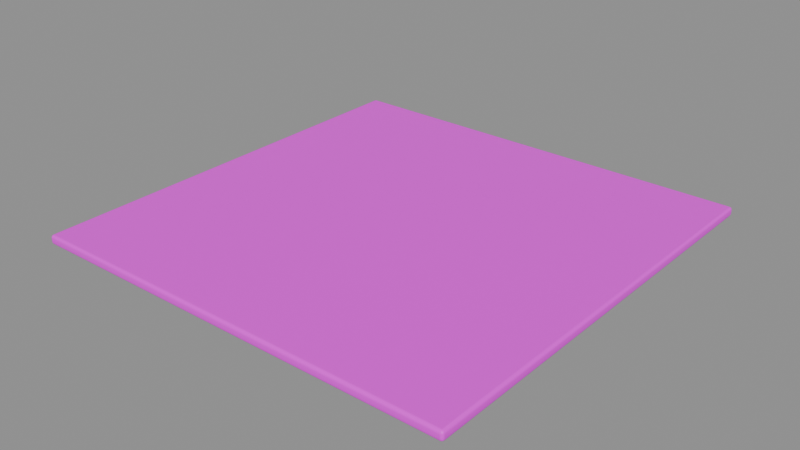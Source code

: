 # Source: tile_cream.blend  (saved by Blender 4.5.87; exported with 4.5.12 LTS)
import bpy
from mathutils import Matrix  # noqa: F401  (used for matrix-valued properties, if any)

bpy.ops.wm.read_factory_settings(use_empty=True)
scene = bpy.context.scene
scene.name = 'GKI_PACKAGE_tile_cream'

# ---- collections
col_sea_scene_gki_tile_cream = bpy.data.collections.new('SEA-SCENE-GKI-TILE-CREAM'); scene.collection.children.link(col_sea_scene_gki_tile_cream)

# ---- images (referenced by path relative to the original .blend; pixels are not part of the script)
import os
ASSET_DIR = os.environ.get("B2B_ASSET_DIR", "")  # directory of the original .blend (textures are referenced by path, not embedded)
HERE = os.path.dirname(os.path.abspath(__file__))  # packed textures are extracted next to this script under _unpacked/

def load_image(name, relpath, width, height, colorspace="sRGB"):
    """Load a texture the original file referenced (path relative to the .blend, or extracted next to this script)."""
    p = next((c for c in (os.path.join(HERE, relpath), os.path.join(ASSET_DIR, relpath)) if relpath and os.path.exists(c)), "")
    if p:
        img = bpy.data.images.load(p, check_existing=True)
        img.name = name
    else:  # same state as the original file: an image datablock whose file is absent (Cycles renders it pink)
        img = bpy.data.images.new(name, width, height)
        img.source = "FILE"
        img.filepath = "//" + (relpath or name)
    img.colorspace_settings.name = colorspace
    return img
img_sea_cozy_8x8_512_png = load_image('sea_cozy_8x8_512.png', 'sea_cozy_8x8_512.png', 1024, 1024, 'sRGB')

# ---- materials (node trees are filled in below, after node groups)
mat_sea_matte = bpy.data.materials.new('SEA_Matte')

# ---- material node trees
mat_sea_matte.use_nodes = True; mat_sea_matte.node_tree.nodes.clear()
_N = mat_sea_matte.node_tree.nodes; _L = mat_sea_matte.node_tree.links
n0 = _N.new('ShaderNodeBsdfPrincipled'); n0.name = 'Principled BSDF'; n0.location = (-200, 100)
n1 = _N.new('ShaderNodeOutputMaterial'); n1.name = 'Material Output'; n1.location = (200, 100)
n2 = _N.new('ShaderNodeTexImage'); n2.name = 'Image Texture'; n2.location = (0, 0)
n2.image = img_sea_cozy_8x8_512_png
n2.interpolation = 'Closest'
n2.extension = 'EXTEND'
n3 = _N.new('ShaderNodeUVMap'); n3.name = 'UV Map'; n3.location = (0, 0)
n3.uv_map = 'PaletteUV'
_L.new(n0.outputs[0], n1.inputs[0])
_L.new(n3.outputs[0], n2.inputs[0])
_L.new(n2.outputs[0], n0.inputs[0])
n1.is_active_output = True

# ---- meshes
me_cube_001 = bpy.data.meshes.new('Cube.001')
me_cube_001.from_pydata([(-0.459, -0.459, 0.0), (-0.459, -0.465, 0.006), (-0.465, -0.459, 0.006), (-0.459, -0.462, 0.0008016), (-0.462, -0.459, 0.0008016), (-0.4619, -0.4619, 0.00158), (-0.462, -0.4642, 0.006), (-0.459, -0.4642, 0.003004), (-0.4619, -0.4634, 0.003131), (-0.4642, -0.459, 0.003004), (-0.4642, -0.462, 0.006), (-0.4634, -0.4619, 0.003131), (-0.459, -0.465, 0.014), (-0.459, -0.459, 0.02), (-0.465, -0.459, 0.014), (-0.459, -0.4642, 0.017), (-0.462, -0.4642, 0.014), (-0.4619, -0.4634, 0.01687), (-0.462, -0.459, 0.0192), (-0.459, -0.462, 0.0192), (-0.4619, -0.4619, 0.01842), (-0.4642, -0.462, 0.014), (-0.4642, -0.459, 0.017), (-0.4634, -0.4619, 0.01687), (-0.459, 0.459, 0.0), (-0.465, 0.459, 0.006), (-0.459, 0.465, 0.006), (-0.462, 0.459, 0.0008016), (-0.459, 0.462, 0.0008016), (-0.4619, 0.4619, 0.00158), (-0.4642, 0.462, 0.006), (-0.4642, 0.459, 0.003004), (-0.4634, 0.4619, 0.003131), (-0.459, 0.4642, 0.003004), (-0.462, 0.4642, 0.006), (-0.4619, 0.4634, 0.003131), (-0.459, 0.459, 0.02), (-0.459, 0.465, 0.014), (-0.465, 0.459, 0.014), (-0.459, 0.462, 0.0192), (-0.462, 0.459, 0.0192), (-0.4619, 0.4619, 0.01842), (-0.462, 0.4642, 0.014), (-0.459, 0.4642, 0.017), (-0.4619, 0.4634, 0.01687), (-0.4642, 0.459, 0.017), (-0.4642, 0.462, 0.014), (-0.4634, 0.4619, 0.01687), (0.459, -0.459, 0.0), (0.465, -0.459, 0.006), (0.459, -0.465, 0.006), (0.462, -0.459, 0.0008016), (0.459, -0.462, 0.0008016), (0.4619, -0.4619, 0.00158), (0.4642, -0.462, 0.006), (0.4642, -0.459, 0.003004), (0.4634, -0.4619, 0.003131), (0.459, -0.4642, 0.003004), (0.462, -0.4642, 0.006), (0.4619, -0.4634, 0.003131), (0.459, -0.459, 0.02), (0.459, -0.465, 0.014), (0.465, -0.459, 0.014), (0.459, -0.462, 0.0192), (0.462, -0.459, 0.0192), (0.4619, -0.4619, 0.01842), (0.462, -0.4642, 0.014), (0.459, -0.4642, 0.017), (0.4619, -0.4634, 0.01687), (0.4642, -0.459, 0.017), (0.4642, -0.462, 0.014), (0.4634, -0.4619, 0.01687), (0.459, 0.459, 0.0), (0.459, 0.465, 0.006), (0.465, 0.459, 0.006), (0.459, 0.462, 0.0008016), (0.462, 0.459, 0.0008016), (0.4619, 0.4619, 0.00158), (0.462, 0.4642, 0.006), (0.459, 0.4642, 0.003004), (0.4619, 0.4634, 0.003131), (0.4642, 0.459, 0.003004), (0.4642, 0.462, 0.006), (0.4634, 0.4619, 0.003131), (0.459, 0.459, 0.02), (0.465, 0.459, 0.014), (0.459, 0.465, 0.014), (0.462, 0.459, 0.0192), (0.459, 0.462, 0.0192), (0.4619, 0.4619, 0.01842), (0.4642, 0.462, 0.014), (0.4642, 0.459, 0.017), (0.4634, 0.4619, 0.01687), (0.459, 0.4642, 0.017), (0.462, 0.4642, 0.014), (0.4619, 0.4634, 0.01687)], [], [(0, 3, 5, 4), (3, 7, 8, 5), (1, 6, 8, 7), (6, 10, 11, 8), (2, 9, 11, 10), (9, 4, 5, 11), (5, 8, 11), (12, 15, 17, 16), (15, 19, 20, 17), (13, 18, 20, 19), (18, 22, 23, 20), (14, 21, 23, 22), (21, 16, 17, 23), (17, 20, 23), (24, 27, 29, 28), (27, 31, 32, 29), (25, 30, 32, 31), (30, 34, 35, 32), (26, 33, 35, 34), (33, 28, 29, 35), (29, 32, 35), (36, 39, 41, 40), (39, 43, 44, 41), (37, 42, 44, 43), (42, 46, 47, 44), (38, 45, 47, 46), (45, 40, 41, 47), (41, 44, 47), (48, 51, 53, 52), (51, 55, 56, 53), (49, 54, 56, 55), (54, 58, 59, 56), (50, 57, 59, 58), (57, 52, 53, 59), (53, 56, 59), (60, 63, 65, 64), (63, 67, 68, 65), (61, 66, 68, 67), (66, 70, 71, 68), (62, 69, 71, 70), (69, 64, 65, 71), (65, 68, 71), (72, 75, 77, 76), (75, 79, 80, 77), (73, 78, 80, 79), (78, 82, 83, 80), (74, 81, 83, 82), (81, 76, 77, 83), (77, 80, 83), (84, 87, 89, 88), (87, 91, 92, 89), (85, 90, 92, 91), (90, 94, 95, 92), (86, 93, 95, 94), (93, 88, 89, 95), (89, 92, 95), (24, 0, 4, 27), (27, 4, 9, 31), (31, 9, 2, 25), (1, 12, 16, 6), (6, 16, 21, 10), (10, 21, 14, 2), (13, 36, 40, 18), (18, 40, 45, 22), (22, 45, 38, 14), (37, 26, 34, 42), (42, 34, 30, 46), (46, 30, 25, 38), (72, 24, 28, 75), (75, 28, 33, 79), (79, 33, 26, 73), (36, 84, 88, 39), (39, 88, 93, 43), (43, 93, 86, 37), (85, 74, 82, 90), (90, 82, 78, 94), (94, 78, 73, 86), (48, 72, 76, 51), (51, 76, 81, 55), (55, 81, 74, 49), (84, 60, 64, 87), (87, 64, 69, 91), (91, 69, 62, 85), (61, 50, 58, 66), (66, 58, 54, 70), (70, 54, 49, 62), (0, 48, 52, 3), (3, 52, 57, 7), (7, 57, 50, 1), (60, 13, 19, 63), (63, 19, 15, 67), (67, 15, 12, 61), (24, 72, 48, 0), (2, 14, 38, 25), (50, 61, 12, 1), (84, 36, 13, 60), (26, 37, 86, 73), (74, 85, 62, 49)])
me_cube_001.polygons.foreach_set('use_smooth', [1, 1, 1, 1, 1, 1, 1, 1, 1, 1, 1, 1, 1, 1, 1, 1, 1, 1, 1, 1, 1, 1, 1, 1, 1, 1, 1, 1, 1, 1, 1, 1, 1, 1, 1, 1, 1, 1, 1, 1, 1, 1, 1, 1, 1, 1, 1, 1, 1, 1, 1, 1, 1, 1, 1, 1, 1, 1, 1, 1, 1, 1, 1, 1, 1, 1, 1, 1, 1, 1, 1, 1, 1, 1, 1, 1, 1, 1, 1, 1, 1, 1, 1, 1, 1, 1, 1, 1, 1, 1, 1, 1, 0, 1, 1, 0, 1, 1])
_uv = me_cube_001.uv_layers.new(name='PaletteUV')
_uv.uv.foreach_set('vector', [0.0905, 0.9375, 0.0625, 0.9655, 0.0345, 0.9375, 0.0625, 0.9095, 0.0905, 0.9375, 0.0625, 0.9655, 0.0345, 0.9375, 0.0625, 0.9095, 0.0905, 0.9375, 0.0625, 0.9655, 0.0345, 0.9375, 0.0625, 0.9095, 0.0905, 0.9375, 0.0625, 0.9655, 0.0345, 0.9375, 0.0625, 0.9095, 0.0905, 0.9375, 0.0625, 0.9655, 0.0345, 0.9375, 0.0625, 0.9095, 0.0905, 0.9375, 0.0625, 0.9655, 0.0345, 0.9375, 0.0625, 0.9095, 0.0905, 0.9375, 0.0485, 0.9617, 0.0485, 0.9133, 0.0905, 0.9375, 0.0625, 0.9655, 0.0345, 0.9375, 0.0625, 0.9095, 0.0905, 0.9375, 0.0625, 0.9655, 0.0345, 0.9375, 0.0625, 0.9095, 0.0905, 0.9375, 0.0625, 0.9655, 0.0345, 0.9375, 0.0625, 0.9095, 0.0905, 0.9375, 0.0625, 0.9655, 0.0345, 0.9375, 0.0625, 0.9095, 0.0905, 0.9375, 0.0625, 0.9655, 0.0345, 0.9375, 0.0625, 0.9095, 0.0905, 0.9375, 0.0625, 0.9655, 0.0345, 0.9375, 0.0625, 0.9095, 0.0905, 0.9375, 0.0485, 0.9617, 0.0485, 0.9133, 0.0905, 0.9375, 0.0625, 0.9655, 0.0345, 0.9375, 0.0625, 0.9095, 0.0905, 0.9375, 0.0625, 0.9655, 0.0345, 0.9375, 0.0625, 0.9095, 0.0905, 0.9375, 0.0625, 0.9655, 0.0345, 0.9375, 0.0625, 0.9095, 0.0905, 0.9375, 0.0625, 0.9655, 0.0345, 0.9375, 0.0625, 0.9095, 0.0905, 0.9375, 0.0625, 0.9655, 0.0345, 0.9375, 0.0625, 0.9095, 0.0905, 0.9375, 0.0625, 0.9655, 0.0345, 0.9375, 0.0625, 0.9095, 0.0905, 0.9375, 0.0485, 0.9617, 0.0485, 0.9133, 0.0905, 0.9375, 0.0625, 0.9655, 0.0345, 0.9375, 0.0625, 0.9095, 0.0905, 0.9375, 0.0625, 0.9655, 0.0345, 0.9375, 0.0625, 0.9095, 0.0905, 0.9375, 0.0625, 0.9655, 0.0345, 0.9375, 0.0625, 0.9095, 0.0905, 0.9375, 0.0625, 0.9655, 0.0345, 0.9375, 0.0625, 0.9095, 0.0905, 0.9375, 0.0625, 0.9655, 0.0345, 0.9375, 0.0625, 0.9095, 0.0905, 0.9375, 0.0625, 0.9655, 0.0345, 0.9375, 0.0625, 0.9095, 0.0905, 0.9375, 0.0485, 0.9617, 0.0485, 0.9133, 0.0905, 0.9375, 0.0625, 0.9655, 0.0345, 0.9375, 0.0625, 0.9095, 0.0905, 0.9375, 0.0625, 0.9655, 0.0345, 0.9375, 0.0625, 0.9095, 0.0905, 0.9375, 0.0625, 0.9655, 0.0345, 0.9375, 0.0625, 0.9095, 0.0905, 0.9375, 0.0625, 0.9655, 0.0345, 0.9375, 0.0625, 0.9095, 0.0905, 0.9375, 0.0625, 0.9655, 0.0345, 0.9375, 0.0625, 0.9095, 0.0905, 0.9375, 0.0625, 0.9655, 0.0345, 0.9375, 0.0625, 0.9095, 0.0905, 0.9375, 0.0485, 0.9617, 0.0485, 0.9133, 0.0905, 0.9375, 0.0625, 0.9655, 0.0345, 0.9375, 0.0625, 0.9095, 0.0905, 0.9375, 0.0625, 0.9655, 0.0345, 0.9375, 0.0625, 0.9095, 0.0905, 0.9375, 0.0625, 0.9655, 0.0345, 0.9375, 0.0625, 0.9095, 0.0905, 0.9375, 0.0625, 0.9655, 0.0345, 0.9375, 0.0625, 0.9095, 0.0905, 0.9375, 0.0625, 0.9655, 0.0345, 0.9375, 0.0625, 0.9095, 0.0905, 0.9375, 0.0625, 0.9655, 0.0345, 0.9375, 0.0625, 0.9095, 0.0905, 0.9375, 0.0485, 0.9617, 0.0485, 0.9133, 0.0905, 0.9375, 0.0625, 0.9655, 0.0345, 0.9375, 0.0625, 0.9095, 0.0905, 0.9375, 0.0625, 0.9655, 0.0345, 0.9375, 0.0625, 0.9095, 0.0905, 0.9375, 0.0625, 0.9655, 0.0345, 0.9375, 0.0625, 0.9095, 0.0905, 0.9375, 0.0625, 0.9655, 0.0345, 0.9375, 0.0625, 0.9095, 0.0905, 0.9375, 0.0625, 0.9655, 0.0345, 0.9375, 0.0625, 0.9095, 0.0905, 0.9375, 0.0625, 0.9655, 0.0345, 0.9375, 0.0625, 0.9095, 0.0905, 0.9375, 0.0485, 0.9617, 0.0485, 0.9133, 0.0905, 0.9375, 0.0625, 0.9655, 0.0345, 0.9375, 0.0625, 0.9095, 0.0905, 0.9375, 0.0625, 0.9655, 0.0345, 0.9375, 0.0625, 0.9095, 0.0905, 0.9375, 0.0625, 0.9655, 0.0345, 0.9375, 0.0625, 0.9095, 0.0905, 0.9375, 0.0625, 0.9655, 0.0345, 0.9375, 0.0625, 0.9095, 0.0905, 0.9375, 0.0625, 0.9655, 0.0345, 0.9375, 0.0625, 0.9095, 0.0905, 0.9375, 0.0625, 0.9655, 0.0345, 0.9375, 0.0625, 0.9095, 0.0905, 0.9375, 0.0485, 0.9617, 0.0485, 0.9133, 0.0905, 0.9375, 0.0625, 0.9655, 0.0345, 0.9375, 0.0625, 0.9095, 0.0905, 0.9375, 0.0625, 0.9655, 0.0345, 0.9375, 0.0625, 0.9095, 0.0905, 0.9375, 0.0625, 0.9655, 0.0345, 0.9375, 0.0625, 0.9095, 0.0905, 0.9375, 0.0625, 0.9655, 0.0345, 0.9375, 0.0625, 0.9095, 0.0905, 0.9375, 0.0625, 0.9655, 0.0345, 0.9375, 0.0625, 0.9095, 0.0905, 0.9375, 0.0625, 0.9655, 0.0345, 0.9375, 0.0625, 0.9095, 0.0905, 0.9375, 0.0625, 0.9655, 0.0345, 0.9375, 0.0625, 0.9095, 0.0905, 0.9375, 0.0625, 0.9655, 0.0345, 0.9375, 0.0625, 0.9095, 0.0905, 0.9375, 0.0625, 0.9655, 0.0345, 0.9375, 0.0625, 0.9095, 0.0905, 0.9375, 0.0625, 0.9655, 0.0345, 0.9375, 0.0625, 0.9095, 0.0905, 0.9375, 0.0625, 0.9655, 0.0345, 0.9375, 0.0625, 0.9095, 0.0905, 0.9375, 0.0625, 0.9655, 0.0345, 0.9375, 0.0625, 0.9095, 0.0905, 0.9375, 0.0625, 0.9655, 0.0345, 0.9375, 0.0625, 0.9095, 0.0905, 0.9375, 0.0625, 0.9655, 0.0345, 0.9375, 0.0625, 0.9095, 0.0905, 0.9375, 0.0625, 0.9655, 0.0345, 0.9375, 0.0625, 0.9095, 0.0905, 0.9375, 0.0625, 0.9655, 0.0345, 0.9375, 0.0625, 0.9095, 0.0905, 0.9375, 0.0625, 0.9655, 0.0345, 0.9375, 0.0625, 0.9095, 0.0905, 0.9375, 0.0625, 0.9655, 0.0345, 0.9375, 0.0625, 0.9095, 0.0905, 0.9375, 0.0625, 0.9655, 0.0345, 0.9375, 0.0625, 0.9095, 0.0905, 0.9375, 0.0625, 0.9655, 0.0345, 0.9375, 0.0625, 0.9095, 0.0905, 0.9375, 0.0625, 0.9655, 0.0345, 0.9375, 0.0625, 0.9095, 0.0905, 0.9375, 0.0625, 0.9655, 0.0345, 0.9375, 0.0625, 0.9095, 0.0905, 0.9375, 0.0625, 0.9655, 0.0345, 0.9375, 0.0625, 0.9095, 0.0905, 0.9375, 0.0625, 0.9655, 0.0345, 0.9375, 0.0625, 0.9095, 0.0905, 0.9375, 0.0625, 0.9655, 0.0345, 0.9375, 0.0625, 0.9095, 0.0905, 0.9375, 0.0625, 0.9655, 0.0345, 0.9375, 0.0625, 0.9095, 0.0905, 0.9375, 0.0625, 0.9655, 0.0345, 0.9375, 0.0625, 0.9095, 0.0905, 0.9375, 0.0625, 0.9655, 0.0345, 0.9375, 0.0625, 0.9095, 0.0905, 0.9375, 0.0625, 0.9655, 0.0345, 0.9375, 0.0625, 0.9095, 0.0905, 0.9375, 0.0625, 0.9655, 0.0345, 0.9375, 0.0625, 0.9095, 0.0905, 0.9375, 0.0625, 0.9655, 0.0345, 0.9375, 0.0625, 0.9095, 0.0905, 0.9375, 0.0625, 0.9655, 0.0345, 0.9375, 0.0625, 0.9095, 0.0905, 0.9375, 0.0625, 0.9655, 0.0345, 0.9375, 0.0625, 0.9095, 0.0905, 0.9375, 0.0625, 0.9655, 0.0345, 0.9375, 0.0625, 0.9095, 0.0905, 0.9375, 0.0625, 0.9655, 0.0345, 0.9375, 0.0625, 0.9095, 0.0905, 0.9375, 0.0625, 0.9655, 0.0345, 0.9375, 0.0625, 0.9095, 0.0905, 0.9375, 0.0625, 0.9655, 0.0345, 0.9375, 0.0625, 0.9095, 0.0905, 0.9375, 0.0625, 0.9655, 0.0345, 0.9375, 0.0625, 0.9095, 0.0905, 0.9375, 0.0625, 0.9655, 0.0345, 0.9375, 0.0625, 0.9095, 0.0905, 0.9375, 0.0625, 0.9655, 0.0345, 0.9375, 0.0625, 0.9095, 0.0905, 0.9375, 0.0625, 0.9655, 0.0345, 0.9375, 0.0625, 0.9095, 0.0905, 0.9375, 0.0625, 0.9655, 0.0345, 0.9375, 0.0625, 0.9095])
me_cube_001.materials.append(mat_sea_matte)
me_cube_001.update()
me_cube_001.normals_split_custom_set([tuple(v) for v in zip(*[iter([-0.1316, -0.1316, -0.9825, -0.0007448, -0.5003, -0.8659, -0.4178, -0.4179, -0.8067, -0.5003, -0.0007463, -0.8659, -0.0007448, -0.5003, -0.8659, -0.0007473, -0.8659, -0.5003, -0.4179, -0.8067, -0.4178, -0.4178, -0.4179, -0.8067, -0.0008861, -0.9974, -0.07271, -0.4955, -0.8663, -0.06339, -0.4179, -0.8067, -0.4178, -0.0007473, -0.8659, -0.5003, -0.4955, -0.8663, -0.06339, -0.8663, -0.4955, -0.0634, -0.8067, -0.4178, -0.4179, -0.4179, -0.8067, -0.4178, -0.9974, -0.0008891, -0.0727, -0.8659, -0.0007452, -0.5003, -0.8067, -0.4178, -0.4179, -0.8663, -0.4955, -0.0634, -0.8659, -0.0007452, -0.5003, -0.5003, -0.0007463, -0.8659, -0.4178, -0.4179, -0.8067, -0.8067, -0.4178, -0.4179, -0.4178, -0.4179, -0.8067, -0.4179, -0.8067, -0.4178, -0.8067, -0.4178, -0.4179, -0.0008797, -0.9974, 0.07272, -0.0007468, -0.8659, 0.5003, -0.4178, -0.8067, 0.4179, -0.4955, -0.8663, 0.06339, -0.0007468, -0.8659, 0.5003, -0.0007463, -0.5003, 0.8659, -0.4179, -0.4179, 0.8067, -0.4178, -0.8067, 0.4179, -0.1316, -0.1316, 0.9825, -0.5003, -0.0007473, 0.8659, -0.4179, -0.4179, 0.8067, -0.0007463, -0.5003, 0.8659, -0.5003, -0.0007473, 0.8659, -0.8659, -0.0007466, 0.5003, -0.8067, -0.4178, 0.4179, -0.4179, -0.4179, 0.8067, -0.9974, -0.0008836, 0.07271, -0.8663, -0.4955, 0.0634, -0.8067, -0.4178, 0.4179, -0.8659, -0.0007466, 0.5003, -0.8663, -0.4955, 0.0634, -0.4955, -0.8663, 0.06339, -0.4178, -0.8067, 0.4179, -0.8067, -0.4178, 0.4179, -0.4178, -0.8067, 0.4179, -0.4179, -0.4179, 0.8067, -0.8067, -0.4178, 0.4179, -0.1316, 0.1316, -0.9825, -0.5003, 0.0007481, -0.8659, -0.4179, 0.4179, -0.8067, -0.000745, 0.5003, -0.8659, -0.5003, 0.0007481, -0.8659, -0.8659, 0.0007452, -0.5003, -0.8067, 0.4179, -0.4178, -0.4179, 0.4179, -0.8067, -0.9974, 0.0008824, -0.07271, -0.8663, 0.4955, -0.0634, -0.8067, 0.4179, -0.4178, -0.8659, 0.0007452, -0.5003, -0.8663, 0.4955, -0.0634, -0.4955, 0.8663, -0.06339, -0.4178, 0.8067, -0.4178, -0.8067, 0.4179, -0.4178, -0.0008805, 0.9974, -0.07272, -0.0007475, 0.8659, -0.5003, -0.4178, 0.8067, -0.4178, -0.4955, 0.8663, -0.06339, -0.0007475, 0.8659, -0.5003, -0.000745, 0.5003, -0.8659, -0.4179, 0.4179, -0.8067, -0.4178, 0.8067, -0.4178, -0.4179, 0.4179, -0.8067, -0.8067, 0.4179, -0.4178, -0.4178, 0.8067, -0.4178, -0.1316, 0.1316, 0.9825, -0.0007447, 0.5003, 0.8659, -0.4178, 0.4179, 0.8067, -0.5003, 0.0007473, 0.8659, -0.0007447, 0.5003, 0.8659, -0.0007466, 0.8659, 0.5003, -0.4178, 0.8067, 0.4179, -0.4178, 0.4179, 0.8067, -0.0008857, 0.9974, 0.07271, -0.4955, 0.8663, 0.06339, -0.4178, 0.8067, 0.4179, -0.0007466, 0.8659, 0.5003, -0.4955, 0.8663, 0.06339, -0.8663, 0.4955, 0.0634, -0.8067, 0.4178, 0.4179, -0.4178, 0.8067, 0.4179, -0.9974, 0.000889, 0.0727, -0.8659, 0.0007469, 0.5003, -0.8067, 0.4178, 0.4179, -0.8663, 0.4955, 0.0634, -0.8659, 0.0007469, 0.5003, -0.5003, 0.0007473, 0.8659, -0.4178, 0.4179, 0.8067, -0.8067, 0.4178, 0.4179, -0.4178, 0.4179, 0.8067, -0.4178, 0.8067, 0.4179, -0.8067, 0.4178, 0.4179, 0.1316, -0.1316, -0.9825, 0.5003, -0.0007481, -0.8659, 0.4179, -0.4179, -0.8067, 0.000745, -0.5003, -0.8659, 0.5003, -0.0007481, -0.8659, 0.8659, -0.0007452, -0.5003, 0.8067, -0.4179, -0.4178, 0.4179, -0.4179, -0.8067, 0.9974, -0.0008824, -0.07271, 0.8663, -0.4955, -0.0634, 0.8067, -0.4179, -0.4178, 0.8659, -0.0007452, -0.5003, 0.8663, -0.4955, -0.0634, 0.4955, -0.8663, -0.06339, 0.4178, -0.8067, -0.4178, 0.8067, -0.4179, -0.4178, 0.0008805, -0.9974, -0.07272, 0.0007475, -0.8659, -0.5003, 0.4178, -0.8067, -0.4178, 0.4955, -0.8663, -0.06339, 0.0007475, -0.8659, -0.5003, 0.000745, -0.5003, -0.8659, 0.4179, -0.4179, -0.8067, 0.4178, -0.8067, -0.4178, 0.4179, -0.4179, -0.8067, 0.8067, -0.4179, -0.4178, 0.4178, -0.8067, -0.4178, 0.1316, -0.1316, 0.9825, 0.0007447, -0.5003, 0.8659, 0.4178, -0.4179, 0.8067, 0.5003, -0.0007473, 0.8659, 0.0007447, -0.5003, 0.8659, 0.0007466, -0.8659, 0.5003, 0.4178, -0.8067, 0.4179, 0.4178, -0.4179, 0.8067, 0.0008857, -0.9974, 0.07271, 0.4955, -0.8663, 0.06339, 0.4178, -0.8067, 0.4179, 0.0007466, -0.8659, 0.5003, 0.4955, -0.8663, 0.06339, 0.8663, -0.4955, 0.0634, 0.8067, -0.4178, 0.4179, 0.4178, -0.8067, 0.4179, 0.9974, -0.000889, 0.0727, 0.8659, -0.0007469, 0.5003, 0.8067, -0.4178, 0.4179, 0.8663, -0.4955, 0.0634, 0.8659, -0.0007469, 0.5003, 0.5003, -0.0007473, 0.8659, 0.4178, -0.4179, 0.8067, 0.8067, -0.4178, 0.4179, 0.4178, -0.4179, 0.8067, 0.4178, -0.8067, 0.4179, 0.8067, -0.4178, 0.4179, 0.1316, 0.1316, -0.9825, 0.0007448, 0.5003, -0.8659, 0.4178, 0.4179, -0.8067, 0.5003, 0.0007463, -0.8659, 0.0007448, 0.5003, -0.8659, 0.0007473, 0.8659, -0.5003, 0.4179, 0.8067, -0.4178, 0.4178, 0.4179, -0.8067, 0.0008861, 0.9974, -0.07271, 0.4955, 0.8663, -0.06339, 0.4179, 0.8067, -0.4178, 0.0007473, 0.8659, -0.5003, 0.4955, 0.8663, -0.06339, 0.8663, 0.4955, -0.0634, 0.8067, 0.4178, -0.4179, 0.4179, 0.8067, -0.4178, 0.9974, 0.0008891, -0.0727, 0.8659, 0.0007452, -0.5003, 0.8067, 0.4178, -0.4179, 0.8663, 0.4955, -0.0634, 0.8659, 0.0007452, -0.5003, 0.5003, 0.0007463, -0.8659, 0.4178, 0.4179, -0.8067, 0.8067, 0.4178, -0.4179, 0.4178, 0.4179, -0.8067, 0.4179, 0.8067, -0.4178, 0.8067, 0.4178, -0.4179, 0.1316, 0.1316, 0.9825, 0.5003, 0.0007473, 0.8659, 0.4179, 0.4179, 0.8067, 0.0007462, 0.5003, 0.8659, 0.5003, 0.0007473, 0.8659, 0.8659, 0.0007466, 0.5003, 0.8067, 0.4178, 0.4179, 0.4179, 0.4179, 0.8067, 0.9974, 0.0008836, 0.07271, 0.8663, 0.4955, 0.0634, 0.8067, 0.4178, 0.4179, 0.8659, 0.0007466, 0.5003, 0.8663, 0.4955, 0.0634, 0.4955, 0.8663, 0.06339, 0.4179, 0.8067, 0.4178, 0.8067, 0.4178, 0.4179, 0.0008797, 0.9974, 0.07272, 0.0007468, 0.8659, 0.5003, 0.4179, 0.8067, 0.4178, 0.4955, 0.8663, 0.06339, 0.0007468, 0.8659, 0.5003, 0.0007462, 0.5003, 0.8659, 0.4179, 0.4179, 0.8067, 0.4179, 0.8067, 0.4178, 0.4179, 0.4179, 0.8067, 0.8067, 0.4178, 0.4179, 0.4179, 0.8067, 0.4178, -0.1316, 0.1316, -0.9825, -0.1316, -0.1316, -0.9825, -0.5003, -0.0007463, -0.8659, -0.5003, 0.0007481, -0.8659, -0.5003, 0.0007481, -0.8659, -0.5003, -0.0007463, -0.8659, -0.8659, -0.0007452, -0.5003, -0.8659, 0.0007452, -0.5003, -0.8659, 0.0007452, -0.5003, -0.8659, -0.0007452, -0.5003, -0.9974, -0.0008891, -0.0727, -0.9974, 0.0008824, -0.07271, -0.0008861, -0.9974, -0.07271, -0.0008797, -0.9974, 0.07272, -0.4955, -0.8663, 0.06339, -0.4955, -0.8663, -0.06339, -0.4955, -0.8663, -0.06339, -0.4955, -0.8663, 0.06339, -0.8663, -0.4955, 0.0634, -0.8663, -0.4955, -0.0634, -0.8663, -0.4955, -0.0634, -0.8663, -0.4955, 0.0634, -0.9974, -0.0008836, 0.07271, -0.9974, -0.0008891, -0.0727, -0.1316, -0.1316, 0.9825, -0.1316, 0.1316, 0.9825, -0.5003, 0.0007473, 0.8659, -0.5003, -0.0007473, 0.8659, -0.5003, -0.0007473, 0.8659, -0.5003, 0.0007473, 0.8659, -0.8659, 0.0007469, 0.5003, -0.8659, -0.0007466, 0.5003, -0.8659, -0.0007466, 0.5003, -0.8659, 0.0007469, 0.5003, -0.9974, 0.000889, 0.0727, -0.9974, -0.0008836, 0.07271, -0.0008857, 0.9974, 0.07271, -0.0008805, 0.9974, -0.07272, -0.4955, 0.8663, -0.06339, -0.4955, 0.8663, 0.06339, -0.4955, 0.8663, 0.06339, -0.4955, 0.8663, -0.06339, -0.8663, 0.4955, -0.0634, -0.8663, 0.4955, 0.0634, -0.8663, 0.4955, 0.0634, -0.8663, 0.4955, -0.0634, -0.9974, 0.0008824, -0.07271, -0.9974, 0.000889, 0.0727, 0.1316, 0.1316, -0.9825, -0.1316, 0.1316, -0.9825, -0.000745, 0.5003, -0.8659, 0.0007448, 0.5003, -0.8659, 0.0007448, 0.5003, -0.8659, -0.000745, 0.5003, -0.8659, -0.0007475, 0.8659, -0.5003, 0.0007473, 0.8659, -0.5003, 0.0007473, 0.8659, -0.5003, -0.0007475, 0.8659, -0.5003, -0.0008805, 0.9974, -0.07272, 0.0008861, 0.9974, -0.07271, -0.1316, 0.1316, 0.9825, 0.1316, 0.1316, 0.9825, 0.0007462, 0.5003, 0.8659, -0.0007447, 0.5003, 0.8659, -0.0007447, 0.5003, 0.8659, 0.0007462, 0.5003, 0.8659, 0.0007468, 0.8659, 0.5003, -0.0007466, 0.8659, 0.5003, -0.0007466, 0.8659, 0.5003, 0.0007468, 0.8659, 0.5003, 0.0008797, 0.9974, 0.07272, -0.0008857, 0.9974, 0.07271, 0.9974, 0.0008836, 0.07271, 0.9974, 0.0008891, -0.0727, 0.8663, 0.4955, -0.0634, 0.8663, 0.4955, 0.0634, 0.8663, 0.4955, 0.0634, 0.8663, 0.4955, -0.0634, 0.4955, 0.8663, -0.06339, 0.4955, 0.8663, 0.06339, 0.4955, 0.8663, 0.06339, 0.4955, 0.8663, -0.06339, 0.0008861, 0.9974, -0.07271, 0.0008797, 0.9974, 0.07272, 0.1316, -0.1316, -0.9825, 0.1316, 0.1316, -0.9825, 0.5003, 0.0007463, -0.8659, 0.5003, -0.0007481, -0.8659, 0.5003, -0.0007481, -0.8659, 0.5003, 0.0007463, -0.8659, 0.8659, 0.0007452, -0.5003, 0.8659, -0.0007452, -0.5003, 0.8659, -0.0007452, -0.5003, 0.8659, 0.0007452, -0.5003, 0.9974, 0.0008891, -0.0727, 0.9974, -0.0008824, -0.07271, 0.1316, 0.1316, 0.9825, 0.1316, -0.1316, 0.9825, 0.5003, -0.0007473, 0.8659, 0.5003, 0.0007473, 0.8659, 0.5003, 0.0007473, 0.8659, 0.5003, -0.0007473, 0.8659, 0.8659, -0.0007469, 0.5003, 0.8659, 0.0007466, 0.5003, 0.8659, 0.0007466, 0.5003, 0.8659, -0.0007469, 0.5003, 0.9974, -0.000889, 0.0727, 0.9974, 0.0008836, 0.07271, 0.0008857, -0.9974, 0.07271, 0.0008805, -0.9974, -0.07272, 0.4955, -0.8663, -0.06339, 0.4955, -0.8663, 0.06339, 0.4955, -0.8663, 0.06339, 0.4955, -0.8663, -0.06339, 0.8663, -0.4955, -0.0634, 0.8663, -0.4955, 0.0634, 0.8663, -0.4955, 0.0634, 0.8663, -0.4955, -0.0634, 0.9974, -0.0008824, -0.07271, 0.9974, -0.000889, 0.0727, -0.1316, -0.1316, -0.9825, 0.1316, -0.1316, -0.9825, 0.000745, -0.5003, -0.8659, -0.0007448, -0.5003, -0.8659, -0.0007448, -0.5003, -0.8659, 0.000745, -0.5003, -0.8659, 0.0007475, -0.8659, -0.5003, -0.0007473, -0.8659, -0.5003, -0.0007473, -0.8659, -0.5003, 0.0007475, -0.8659, -0.5003, 0.0008805, -0.9974, -0.07272, -0.0008861, -0.9974, -0.07271, 0.1316, -0.1316, 0.9825, -0.1316, -0.1316, 0.9825, -0.0007463, -0.5003, 0.8659, 0.0007447, -0.5003, 0.8659, 0.0007447, -0.5003, 0.8659, -0.0007463, -0.5003, 0.8659, -0.0007468, -0.8659, 0.5003, 0.0007466, -0.8659, 0.5003, 0.0007466, -0.8659, 0.5003, -0.0007468, -0.8659, 0.5003, -0.0008797, -0.9974, 0.07272, 0.0008857, -0.9974, 0.07271, 0.0, 0.0, -1.0, 0.0, 0.0, -1.0, 0.0, 0.0, -1.0, 0.0, 0.0, -1.0, -0.9974, -0.0008891, -0.0727, -0.9974, -0.0008836, 0.07271, -0.9974, 0.000889, 0.0727, -0.9974, 0.0008824, -0.07271, 0.0008805, -0.9974, -0.07272, 0.0008857, -0.9974, 0.07271, -0.0008797, -0.9974, 0.07272, -0.0008861, -0.9974, -0.07271, 0.0, 0.0, 1.0, 0.0, 0.0, 1.0, 0.0, 0.0, 1.0, 0.0, 0.0, 1.0, -0.0008805, 0.9974, -0.07272, -0.0008857, 0.9974, 0.07271, 0.0008797, 0.9974, 0.07272, 0.0008861, 0.9974, -0.07271, 0.9974, 0.0008891, -0.0727, 0.9974, 0.0008836, 0.07271, 0.9974, -0.000889, 0.0727, 0.9974, -0.0008824, -0.07271])] * 3)])

# ---- objects
ob_cream = bpy.data.objects.new('圆边珐琅地砖_cream', me_cube_001)

# ---- transforms, parenting, visibility, modifiers, constraints
ob_cream.location = (0.0, 0.0, 0.0)

# ---- collection membership
col_sea_scene_gki_tile_cream.objects.link(ob_cream)

# ---- scene / render settings (as saved in the file)
scene.frame_start = 1; scene.frame_end = 250; scene.frame_set(1)
scene.render.engine = 'BLENDER_EEVEE_NEXT'
scene.render.image_settings.exr_codec = 'NONE'
scene.render.simplify_subdivision_render = 0
scene.render.simplify_child_particles_render = 0.0
scene.eevee.use_volume_custom_range = False
scene.eevee.use_fast_gi = False
scene.eevee.use_shadows = False
scene.view_settings.white_balance_temperature = 0.0
scene.view_settings.white_balance_tint = 0.0
scene.view_settings.white_balance_whitepoint = (2.97, 0.5193, -0.0414)
bpy.context.view_layer.update()

# ---- added for rendering (the .blend has no active camera and no usable light): camera, sun + grey world if the file has none
cam_auto = bpy.data.cameras.new('AutoCamera')
cam_auto.lens = 50.0
cam_auto.sensor_width = 36.0
cam_auto.clip_end = 1000.0
ob_auto_camera = bpy.data.objects.new('AutoCamera', cam_auto)
scene.collection.objects.link(ob_auto_camera)
ob_auto_camera.location = (1.21701, -1.46042, 0.983611)
ob_auto_camera.rotation_euler = (1.09748, -7.21219e-08, 0.694738)
scene.camera = ob_auto_camera
light_auto_sun = bpy.data.lights.new('AutoSun', 'SUN')
light_auto_sun.energy = 3.0
light_auto_sun.angle = 0.0523599
ob_auto_sun = bpy.data.objects.new('AutoSun', light_auto_sun)
scene.collection.objects.link(ob_auto_sun)
ob_auto_sun.rotation_euler = (0.872665, 0.174533, 0.523599)
if scene.world is None:
    world_auto = bpy.data.worlds.new('AutoWorld')
    world_auto.color = (0.3, 0.3, 0.3)
    scene.world = world_auto
bpy.context.view_layer.update()

